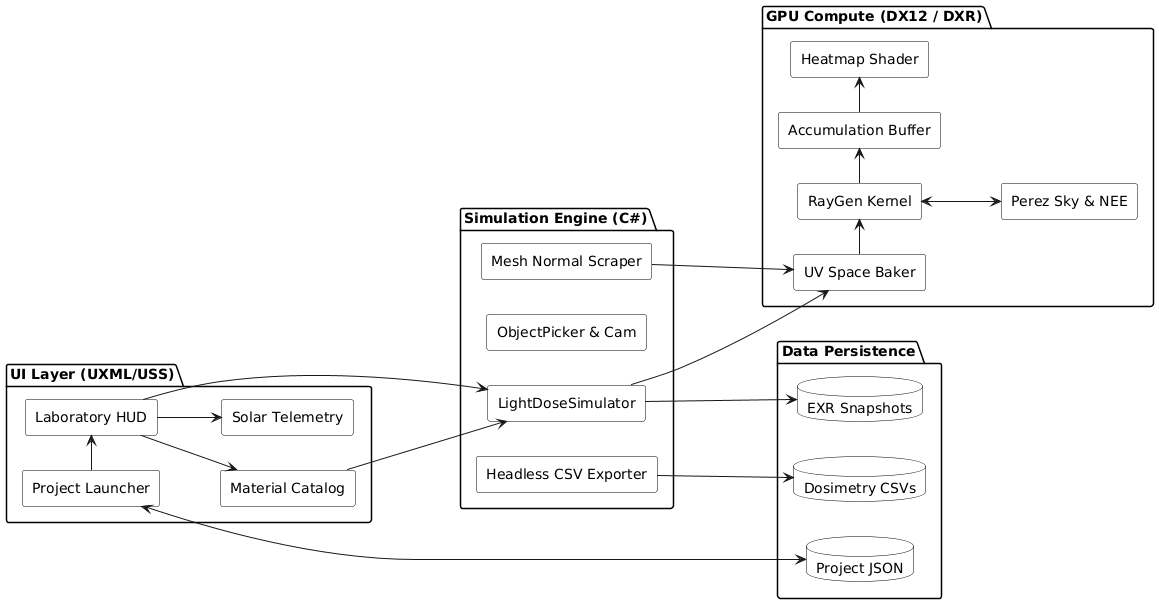

The diagram above was rendered by PlantUML. Its source (embedded in the PNG):
@startuml
skinparam rectangle {
    BackgroundColor white
    BorderColor black
}
skinparam database {
    BackgroundColor white
    BorderColor black
}
skinparam defaultTextAlignment center
left to right direction

package "UI Layer (UXML/USS)" {
  rectangle "Project Launcher" as A
  rectangle "Laboratory HUD" as B
  rectangle "Material Catalog" as C
  rectangle "Solar Telemetry" as D
}

package "Simulation Engine (C#)" {
  rectangle "LightDoseSimulator" as E
  rectangle "ObjectPicker & Cam" as F
  rectangle "Mesh Normal Scraper" as G
  rectangle "Headless CSV Exporter" as H
}

package "GPU Compute (DX12 / DXR)" {
  rectangle "UV Space Baker" as I
  rectangle "RayGen Kernel" as J
  rectangle "Perez Sky & NEE" as K
  rectangle "Accumulation Buffer" as L
  rectangle "Heatmap Shader" as M
}

package "Data Persistence" {
  database "Project JSON" as N
  database "Dosimetry CSVs" as O
  database "EXR Snapshots" as P
}

A -> B
B --> C
B --> D

B ---> E
C ---> E

E ---> I
G ---> I
I -> J
J <--> K
J -> L
L -> M

A <--> N
H ---> O
E ---> P
@enduml